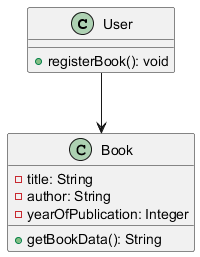

The diagram above was rendered by PlantUML. Its source (embedded in the PNG):
@startuml
class User {
    + registerBook(): void
}

class Book {
    - title: String
    - author: String
    - yearOfPublication: Integer
    + getBookData(): String
}

User --> Book
@enduml